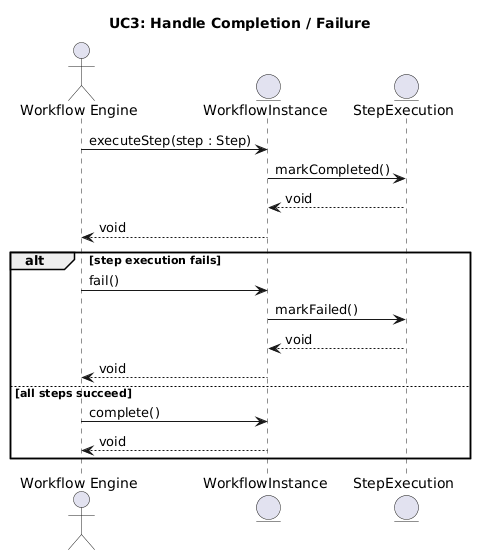

The diagram above was rendered by PlantUML. Its source (embedded in the PNG):
@startuml
title UC3: Handle Completion / Failure

actor "Workflow Engine" as WE
entity "WorkflowInstance" as WI
entity "StepExecution" as SE

WE -> WI : executeStep(step : Step)
WI -> SE : markCompleted()
SE --> WI : void
WI --> WE : void

alt step execution fails
    WE -> WI : fail()
    WI -> SE : markFailed()
    SE --> WI : void
    WI --> WE : void
else all steps succeed
    WE -> WI : complete()
    WI --> WE : void
end
@enduml